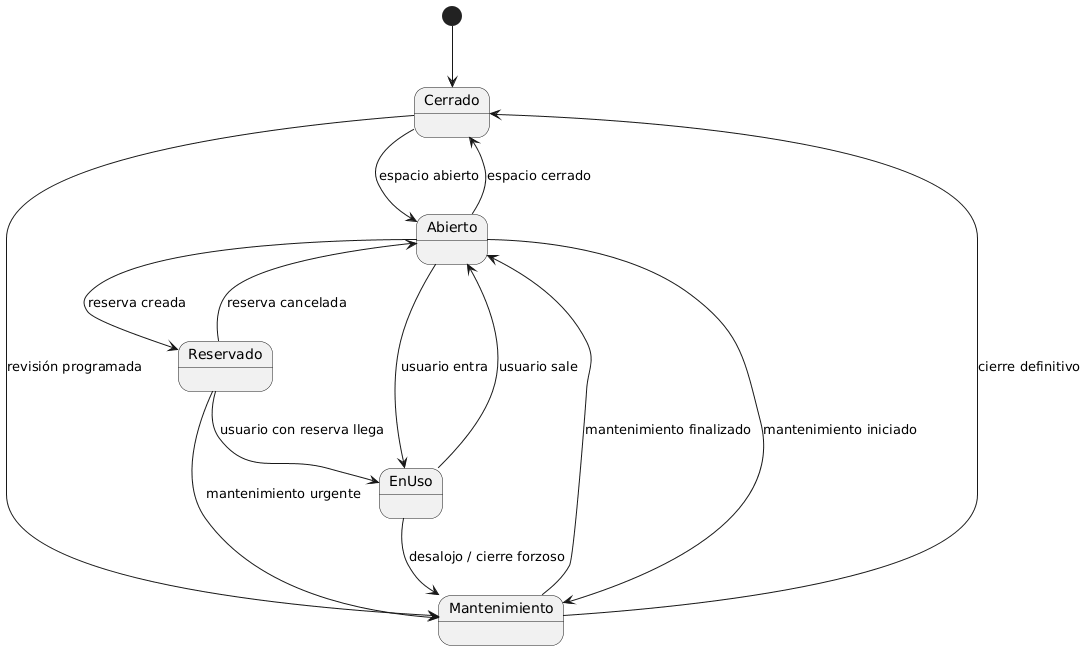

The diagram above was rendered by PlantUML. Its source (embedded in the PNG):
@startuml
[*] --> Cerrado

Cerrado --> Abierto : espacio abierto
Abierto --> Cerrado : espacio cerrado

Abierto --> EnUso : usuario entra
EnUso --> Abierto : usuario sale

Abierto --> Reservado : reserva creada
Reservado --> Abierto : reserva cancelada
Reservado --> EnUso : usuario con reserva llega

Abierto --> Mantenimiento : mantenimiento iniciado
EnUso --> Mantenimiento : desalojo / cierre forzoso
Reservado --> Mantenimiento : mantenimiento urgente

Mantenimiento --> Abierto : mantenimiento finalizado
Mantenimiento --> Cerrado : cierre definitivo

Cerrado --> Mantenimiento : revisión programada
@enduml